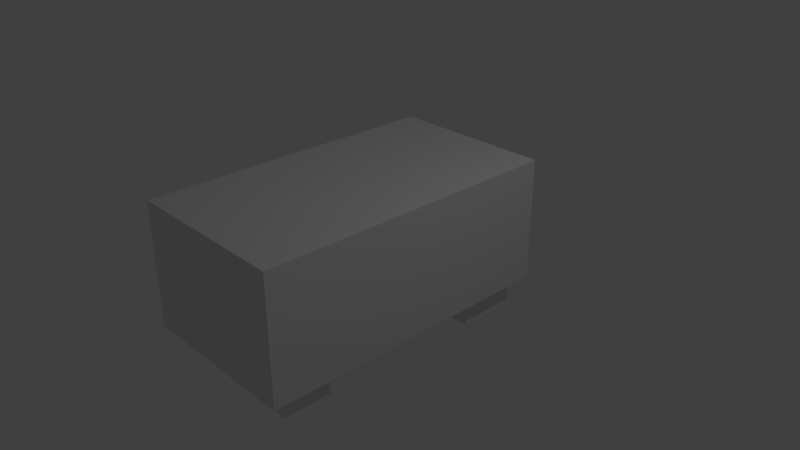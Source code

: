 # Source: car.blend  (saved by Blender 2.80.75; exported with 4.5.12 LTS)
import bpy
from mathutils import Matrix  # noqa: F401  (used for matrix-valued properties, if any)

bpy.ops.wm.read_factory_settings(use_empty=True)
scene = bpy.context.scene
scene.name = 'Hantei'

# ---- collections
col_collection_1_001 = bpy.data.collections.new('Collection 1.001'); scene.collection.children.link(col_collection_1_001)

# ---- world
world_world_001 = bpy.data.worlds.new('World.001'); scene.world = world_world_001
world_world_001.color = (0.05088, 0.05088, 0.05088)
world_world_001.use_sun_shadow = False
world_world_001.sun_shadow_jitter_overblur = 0.0

# ---- cameras
cam_camera_001 = bpy.data.cameras.new('Camera.001')
cam_camera_001.clip_end = 100.0
cam_camera_001.lens = 35.0
cam_camera_001.sensor_width = 32.0
cam_camera_001.sensor_height = 18.0
cam_camera_001.ortho_scale = 7.314
cam_camera_001.dof.focus_distance = 0.0

# ---- lights
light_lamp_001 = bpy.data.lights.new('Lamp.001', 'POINT')
light_lamp_001.transmission_factor = 0.0
light_lamp_001.cutoff_distance = 30.0
light_lamp_001.energy = 100.0
light_lamp_001.shadow_buffer_clip_start = 1.001
light_lamp_001.shadow_soft_size = 0.1
light_lamp_001.shadow_maximum_resolution = 0.006
light_lamp_001.use_absolute_resolution = True

# ---- meshes
me_cube_003 = bpy.data.meshes.new('Cube.003')
me_cube_003.from_pydata([(-1.0, -2.075, -0.6917), (-1.0, -2.075, 0.8043), (-1.0, 1.602, -0.6917), (-1.0, 1.602, 0.8043), (1.0, -2.075, -0.6917), (1.0, -2.075, 0.8043), (1.0, 1.602, -0.6917), (1.0, 1.602, 0.8043)], [], [(0, 1, 3, 2), (2, 3, 7, 6), (6, 7, 5, 4), (4, 5, 1, 0), (2, 6, 4, 0), (7, 3, 1, 5)])
_uv = me_cube_003.uv_layers.new(name='UVMap')
_uv.uv.foreach_set('vector', [0.375, 0.0, 0.625, 0.0, 0.625, 0.25, 0.375, 0.25, 0.375, 0.25, 0.625, 0.25, 0.625, 0.5, 0.375, 0.5, 0.375, 0.5, 0.625, 0.5, 0.625, 0.75, 0.375, 0.75, 0.375, 0.75, 0.625, 0.75, 0.625, 1.0, 0.375, 1.0, 0.125, 0.5, 0.375, 0.5, 0.375, 0.75, 0.125, 0.75, 0.625, 0.5, 0.875, 0.5, 0.875, 0.75, 0.625, 0.75])
me_cube_003.use_remesh_preserve_volume = False
me_cube_003.use_remesh_preserve_attributes = False
me_cube_003.use_mirror_vertex_groups = False
me_cube_003.update()
me_cube = bpy.data.meshes.new('Cube')
me_cube.from_pydata([(-2.381, 1.924, -2.342), (-2.381, 1.924, -0.3424), (-2.381, 3.891, -2.342), (-2.381, 3.891, -0.3424), (-1.54, 1.924, -2.342), (-1.54, 1.924, -0.3424), (-1.54, 3.891, -2.342), (-1.54, 3.891, -0.3424), (-2.381, -5.151, -2.136), (-2.381, -5.151, -0.633), (-2.381, -3.574, -2.136), (-2.381, -3.574, -0.633), (-1.54, -5.151, -2.136), (-1.54, -5.151, -0.633), (-1.54, -3.574, -2.136), (-1.54, -3.574, -0.633)], [], [(0, 1, 3, 2), (2, 3, 7, 6), (6, 7, 5, 4), (4, 5, 1, 0), (2, 6, 4, 0), (7, 3, 1, 5), (8, 9, 11, 10), (10, 11, 15, 14), (14, 15, 13, 12), (12, 13, 9, 8), (10, 14, 12, 8), (15, 11, 9, 13)])
_uv = me_cube.uv_layers.new(name='UVMap')
_uv.uv.foreach_set('vector', [0.375, 0.0, 0.625, 0.0, 0.625, 0.25, 0.375, 0.25, 0.375, 0.25, 0.625, 0.25, 0.625, 0.5, 0.375, 0.5, 0.375, 0.5, 0.625, 0.5, 0.625, 0.75, 0.375, 0.75, 0.375, 0.75, 0.625, 0.75, 0.625, 1.0, 0.375, 1.0, 0.125, 0.5, 0.375, 0.5, 0.375, 0.75, 0.125, 0.75, 0.625, 0.5, 0.875, 0.5, 0.875, 0.75, 0.625, 0.75, 0.375, 0.0, 0.625, 0.0, 0.625, 0.25, 0.375, 0.25, 0.375, 0.25, 0.625, 0.25, 0.625, 0.5, 0.375, 0.5, 0.375, 0.5, 0.625, 0.5, 0.625, 0.75, 0.375, 0.75, 0.375, 0.75, 0.625, 0.75, 0.625, 1.0, 0.375, 1.0, 0.125, 0.5, 0.375, 0.5, 0.375, 0.75, 0.125, 0.75, 0.625, 0.5, 0.875, 0.5, 0.875, 0.75, 0.625, 0.75])
me_cube.use_remesh_preserve_volume = False
me_cube.use_remesh_preserve_attributes = False
me_cube.use_mirror_vertex_groups = False
me_cube.update()

# ---- objects
ob_cube_002 = bpy.data.objects.new('Cube.002', me_cube_003)
ob_cube_003 = bpy.data.objects.new('Cube.003', me_cube)
ob_lamp_001 = bpy.data.objects.new('Lamp.001', light_lamp_001)
ob_camera_001 = bpy.data.objects.new('Camera.001', cam_camera_001)

# ---- transforms, parenting, visibility, modifiers, constraints
ob_cube_002.location = (0.0, 0.0, 0.2069)
ob_cube_002.scale = (1.142, 1.142, 1.142)
ob_cube_002.lineart.crease_threshold = 0.0
ob_cube_003.location = (0.0, 0.0, 0.0)
ob_cube_003.scale = (0.4162, 0.4162, 0.4162)
ob_cube_003.lineart.crease_threshold = 0.0
_m = ob_cube_003.modifiers.new('Mirror', 'MIRROR')
ob_lamp_001.location = (4.076, 1.005, 5.904)
ob_lamp_001.rotation_euler = (0.6503, 0.05522, 1.866)
ob_lamp_001.lock_rotations_4d = False
ob_lamp_001.empty_display_type = 'ARROWS'
ob_lamp_001.color = (0.0, 0.0, 0.0, 0.0)
ob_lamp_001.lineart.crease_threshold = 0.0
ob_camera_001.location = (7.481, -6.508, 5.344)
ob_camera_001.rotation_euler = (1.109, 0.0, 0.8149)
ob_camera_001.lock_rotations_4d = False
ob_camera_001.empty_display_type = 'ARROWS'
ob_camera_001.color = (0.0, 0.0, 0.0, 0.0)
ob_camera_001.display_type = 'WIRE'
ob_camera_001.lineart.crease_threshold = 0.0

# ---- collection membership
scene.collection.objects.link(ob_cube_002)
scene.collection.objects.link(ob_cube_003)
col_collection_1_001.objects.link(ob_lamp_001)
col_collection_1_001.objects.link(ob_camera_001)

# ---- scene / render settings (as saved in the file)
scene.camera = ob_camera_001
scene.frame_start = 1; scene.frame_end = 250; scene.frame_set(1)
scene.render.engine = 'CYCLES'
scene.render.resolution_percentage = 50
scene.render.dither_intensity = 0.0
scene.cycles.use_denoising = False
scene.cycles.samples = 128
scene.cycles.sampling_pattern = 'TABULATED_SOBOL'
scene.cycles.use_adaptive_sampling = False
scene.cycles.use_light_tree = False
scene.view_settings.view_transform = 'Standard'
bpy.context.view_layer.update()
